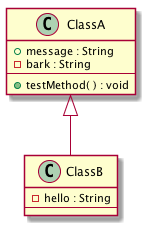

The diagram above was rendered by PlantUML. Its source (embedded in the PNG):
@startuml
class ClassA {
+message : String
-bark : String
--
+ testMethod( ) : void
 }
class ClassB {
-hello : String
--
 }
ClassA <|-- ClassB 

@enduml